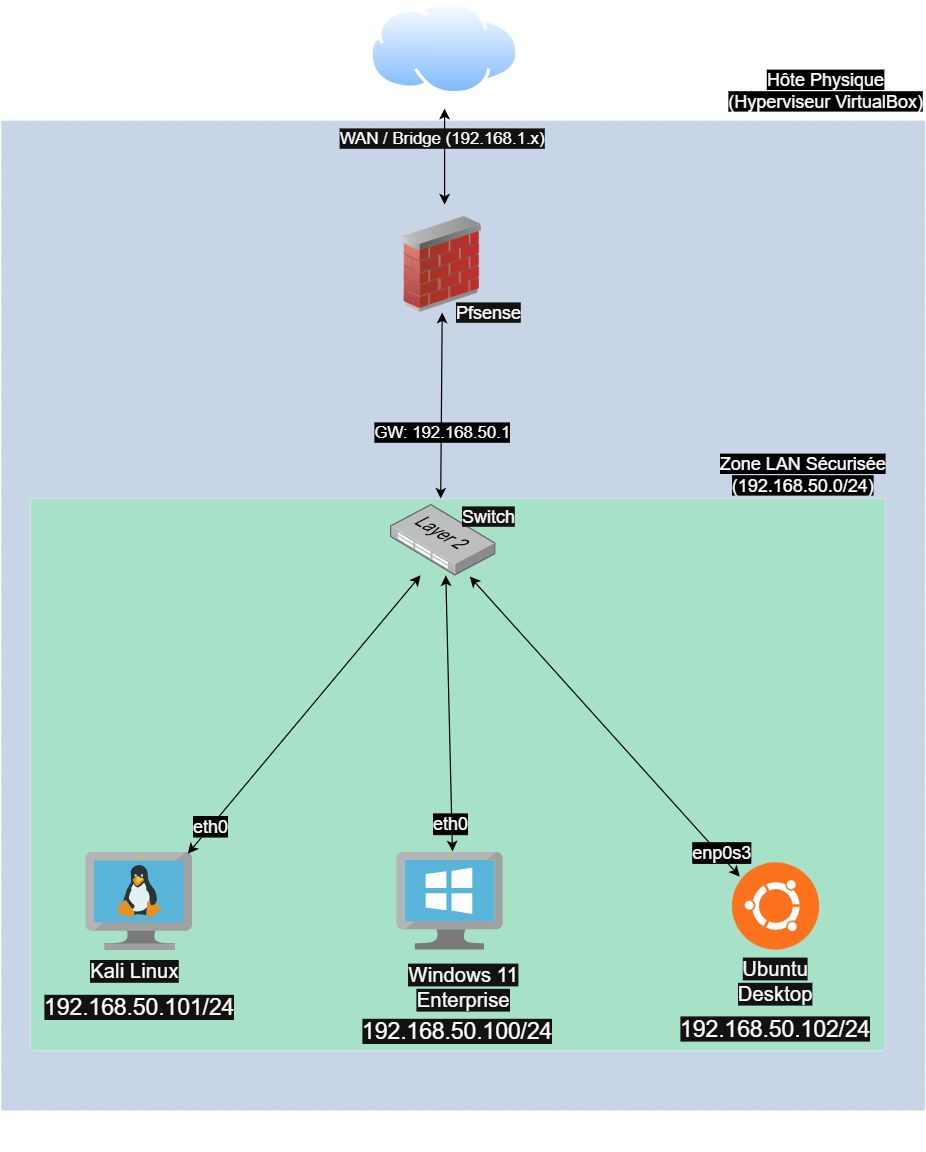

The diagram above was exported from draw.io. Its source (the exported page's mxGraphModel, read from the mxfile embedded in the PNG):
<mxGraphModel dx="2066" dy="1103" grid="1" gridSize="10" guides="1" tooltips="1" connect="1" arrows="1" fold="1" page="1" pageScale="1" pageWidth="827" pageHeight="1169" background="none" math="0" shadow="0">
  <root>
    <mxCell id="0" />
    <mxCell id="1" parent="0" />
    <mxCell id="la9iXC1MqrIDdcYrp6WR-9" parent="1" style="html=1;shadow=0;dashed=1;shape=mxgraph.bootstrap.checkbox2;labelPosition=right;verticalLabelPosition=middle;align=left;verticalAlign=middle;gradientColor=none;fillColor=light-dark(#EDEDED,#4A74AF);checked=0;spacing=5;checkedFill=#0085FC;checkedStroke=#ffffff;sketch=0;gradientDirection=south;strokeColor=default;dashPattern=8 8;opacity=30;" value="" vertex="1">
      <mxGeometry height="825" width="770" x="44.5" y="120" as="geometry" />
    </mxCell>
    <mxCell id="GQ6b0tW2gy22-3Qz3DD1-3" parent="1" style="image;aspect=fixed;perimeter=ellipsePerimeter;html=1;align=center;shadow=0;dashed=0;spacingTop=3;image=img/lib/active_directory/internet_cloud.svg;" value="" vertex="1">
      <mxGeometry height="78.66" width="124.86" x="351.57" y="20" as="geometry" />
    </mxCell>
    <mxCell id="GQ6b0tW2gy22-3Qz3DD1-12" edge="1" parent="1" style="endArrow=classic;startArrow=classic;html=1;rounded=0;strokeColor=light-dark(#000000,#000000);" value="">
      <mxGeometry height="50" relative="1" width="50" as="geometry">
        <mxPoint x="414" y="190" as="sourcePoint" />
        <mxPoint x="414" y="110" as="targetPoint" />
      </mxGeometry>
    </mxCell>
    <mxCell id="la9iXC1MqrIDdcYrp6WR-12" connectable="0" parent="GQ6b0tW2gy22-3Qz3DD1-12" style="edgeLabel;html=1;align=center;verticalAlign=middle;resizable=0;points=[];" value="&lt;font style=&quot;font-size: 14px;&quot;&gt;WAN / Bridge (192.168.1.x)&lt;/font&gt;" vertex="1">
      <mxGeometry relative="1" x="0.4" y="3" as="geometry">
        <mxPoint as="offset" />
      </mxGeometry>
    </mxCell>
    <mxCell id="la9iXC1MqrIDdcYrp6WR-8" parent="1" style="text;html=1;whiteSpace=wrap;strokeColor=none;fillColor=none;align=center;verticalAlign=middle;rounded=0;" value="&lt;font style=&quot;font-size: 15px; background-color: light-dark(rgb(255, 255, 255), rgb(0, 0, 0));&quot;&gt;Hôte Physique (Hyperviseur VirtualBox)&lt;/font&gt;" vertex="1">
      <mxGeometry height="30" width="165.65" x="648.85" y="80" as="geometry" />
    </mxCell>
    <mxCell id="la9iXC1MqrIDdcYrp6WR-19" parent="1" style="html=1;shadow=0;shape=mxgraph.bootstrap.checkbox2;labelPosition=right;verticalLabelPosition=middle;align=left;verticalAlign=middle;gradientColor=none;fillColor=light-dark(#EDEDED,#5DFF7D);checked=0;spacing=5;checkedFill=#0085FC;checkedStroke=#ffffff;sketch=0;gradientDirection=south;strokeColor=default;opacity=30;" value="" vertex="1">
      <mxGeometry height="460" width="712.34" x="68.83000000000004" y="435" as="geometry" />
    </mxCell>
    <mxCell id="GQ6b0tW2gy22-3Qz3DD1-2" parent="1" style="image;html=1;image=img/lib/clip_art/networking/Firewall_02_128x128.png" value="" vertex="1">
      <mxGeometry height="80" width="86" x="369" y="200" as="geometry" />
    </mxCell>
    <mxCell id="GQ6b0tW2gy22-3Qz3DD1-4" parent="1" style="image;sketch=0;aspect=fixed;html=1;points=[];align=center;fontSize=12;image=img/lib/mscae/VM_Linux.svg;" value="" vertex="1">
      <mxGeometry height="81.6" width="88.7" x="115.32" y="730" as="geometry" />
    </mxCell>
    <mxCell id="GQ6b0tW2gy22-3Qz3DD1-6" parent="1" style="image;sketch=0;aspect=fixed;html=1;points=[];align=center;fontSize=12;image=img/lib/mscae/VirtualMachineWindows.svg;" value="" vertex="1">
      <mxGeometry height="81.29" width="88.35" x="374.5" y="730" as="geometry" />
    </mxCell>
    <mxCell id="GQ6b0tW2gy22-3Qz3DD1-7" edge="1" parent="1" source="GQ6b0tW2gy22-3Qz3DD1-4" style="endArrow=classic;startArrow=classic;html=1;rounded=0;entryX=0.284;entryY=0.99;entryDx=0;entryDy=0;entryPerimeter=0;exitX=0.955;exitY=0.012;exitDx=0;exitDy=0;exitPerimeter=0;strokeColor=light-dark(#000000,#000000);" target="la9iXC1MqrIDdcYrp6WR-10" value="">
      <mxGeometry height="50" relative="1" width="50" as="geometry">
        <mxPoint x="220" y="710" as="sourcePoint" />
        <mxPoint x="320" y="490" as="targetPoint" />
      </mxGeometry>
    </mxCell>
    <mxCell id="la9iXC1MqrIDdcYrp6WR-15" connectable="0" parent="GQ6b0tW2gy22-3Qz3DD1-7" style="edgeLabel;html=1;align=center;verticalAlign=middle;resizable=0;points=[];" value="&lt;font style=&quot;font-size: 15px; color: light-dark(rgb(0, 0, 0), rgb(255, 255, 255)); background-color: light-dark(rgb(255, 255, 255), rgb(0, 0, 0));&quot;&gt;eth0&lt;/font&gt;" vertex="1">
      <mxGeometry relative="1" x="-0.374" as="geometry">
        <mxPoint x="-42" y="49" as="offset" />
      </mxGeometry>
    </mxCell>
    <mxCell id="GQ6b0tW2gy22-3Qz3DD1-8" edge="1" parent="1" source="GQ6b0tW2gy22-3Qz3DD1-6" style="endArrow=classic;startArrow=classic;html=1;rounded=0;entryX=0.523;entryY=0.99;entryDx=0;entryDy=0;entryPerimeter=0;exitX=0.521;exitY=-0.012;exitDx=0;exitDy=0;exitPerimeter=0;strokeColor=light-dark(#000000,#000000);" target="la9iXC1MqrIDdcYrp6WR-10" value="">
      <mxGeometry height="50" relative="1" width="50" as="geometry">
        <mxPoint x="420" y="540" as="sourcePoint" />
        <mxPoint x="420" y="510" as="targetPoint" />
      </mxGeometry>
    </mxCell>
    <mxCell id="GQ6b0tW2gy22-3Qz3DD1-13" parent="1" style="text;html=1;whiteSpace=wrap;strokeColor=none;fillColor=none;align=center;verticalAlign=middle;rounded=0;" value="&lt;font style=&quot;font-size: 17px; background-color: light-dark(#ffffff, var(--ge-dark-color, #121212));&quot;&gt;Kali Linux&lt;/font&gt;" vertex="1">
      <mxGeometry height="30" width="95.65" x="108.37" y="815" as="geometry" />
    </mxCell>
    <mxCell id="GQ6b0tW2gy22-3Qz3DD1-14" parent="1" style="text;html=1;whiteSpace=wrap;strokeColor=none;fillColor=none;align=center;verticalAlign=middle;rounded=0;" value="&lt;font style=&quot;font-size: 17px; background-color: light-dark(#ffffff, var(--ge-dark-color, #121212));&quot;&gt;Windows 11 Enterprise&lt;/font&gt;" vertex="1">
      <mxGeometry height="45" width="110" x="374.5" y="820" as="geometry" />
    </mxCell>
    <mxCell id="GQ6b0tW2gy22-3Qz3DD1-15" parent="1" style="text;html=1;whiteSpace=wrap;strokeColor=none;fillColor=none;align=center;verticalAlign=middle;rounded=0;" value="&lt;font style=&quot;font-size: 17px; background-color: light-dark(#ffffff, var(--ge-dark-color, #121212));&quot;&gt;Ubuntu Desktop&lt;/font&gt;" vertex="1">
      <mxGeometry height="45" width="90" x="645.32" y="815" as="geometry" />
    </mxCell>
    <mxCell id="la9iXC1MqrIDdcYrp6WR-1" parent="1" style="text;html=1;whiteSpace=wrap;strokeColor=none;fillColor=none;align=center;verticalAlign=middle;rounded=0;" value="&lt;font style=&quot;font-size: 19px; background-color: light-dark(#ffffff, var(--ge-dark-color, #121212));&quot;&gt;192.168.50.100/24&lt;/font&gt;" vertex="1">
      <mxGeometry height="30" width="140" x="355" y="865" as="geometry" />
    </mxCell>
    <mxCell id="la9iXC1MqrIDdcYrp6WR-2" parent="1" style="text;html=1;whiteSpace=wrap;strokeColor=none;fillColor=none;align=center;verticalAlign=middle;rounded=0;" value="&lt;font style=&quot;font-size: 19px; background-color: light-dark(#ffffff, var(--ge-dark-color, #121212));&quot;&gt;192.168.50.101/24&lt;/font&gt;" vertex="1">
      <mxGeometry height="30" width="140" x="89.67000000000002" y="845" as="geometry" />
    </mxCell>
    <mxCell id="la9iXC1MqrIDdcYrp6WR-3" parent="1" style="text;html=1;whiteSpace=wrap;strokeColor=none;fillColor=none;align=center;verticalAlign=middle;rounded=0;" value="&lt;font style=&quot;font-size: 19px; background-color: light-dark(#ffffff, var(--ge-dark-color, #121212));&quot;&gt;192.168.50.102/24&lt;/font&gt;" vertex="1">
      <mxGeometry height="35" width="140" x="620" y="860" as="geometry" />
    </mxCell>
    <mxCell id="la9iXC1MqrIDdcYrp6WR-10" parent="1" style="image;points=[];aspect=fixed;html=1;align=center;shadow=0;dashed=0;image=img/lib/allied_telesis/switch/Switch_48_port_L2.svg;" value="" vertex="1">
      <mxGeometry height="59.57" width="88" x="369" y="440" as="geometry" />
    </mxCell>
    <mxCell id="la9iXC1MqrIDdcYrp6WR-13" edge="1" parent="1" source="GQ6b0tW2gy22-3Qz3DD1-2" style="endArrow=classic;startArrow=classic;html=1;rounded=0;entryX=0.48;entryY=0;entryDx=0;entryDy=0;entryPerimeter=0;exitX=0.5;exitY=1;exitDx=0;exitDy=0;strokeColor=light-dark(#000000,#000000);" target="la9iXC1MqrIDdcYrp6WR-19" value="">
      <mxGeometry height="50" relative="1" width="50" as="geometry">
        <mxPoint x="417.2450381679388" y="280" as="sourcePoint" />
        <mxPoint x="420.1" y="365" as="targetPoint" />
      </mxGeometry>
    </mxCell>
    <mxCell id="la9iXC1MqrIDdcYrp6WR-14" connectable="0" parent="la9iXC1MqrIDdcYrp6WR-13" style="edgeLabel;html=1;align=center;verticalAlign=middle;resizable=0;points=[];fontColor=light-dark(#000000,#FFFFFF);labelBackgroundColor=light-dark(#FFFFFF,#000000);" value="&lt;font style=&quot;font-size: 14px;&quot;&gt;GW: 192.168.50.1&lt;/font&gt;" vertex="1">
      <mxGeometry relative="1" x="0.2933" as="geometry">
        <mxPoint as="offset" />
      </mxGeometry>
    </mxCell>
    <mxCell id="la9iXC1MqrIDdcYrp6WR-17" connectable="0" parent="1" style="edgeLabel;html=1;align=center;verticalAlign=middle;resizable=0;points=[];" value="&lt;font style=&quot;font-size: 15px; color: light-dark(rgb(0, 0, 0), rgb(255, 255, 255)); background-color: light-dark(rgb(255, 255, 255), rgb(0, 0, 0));&quot;&gt;eth0&lt;/font&gt;" vertex="1">
      <mxGeometry x="418.68" y="705" as="geometry" />
    </mxCell>
    <mxCell id="GQ6b0tW2gy22-3Qz3DD1-5" parent="1" style="shape=image;html=1;verticalAlign=top;verticalLabelPosition=bottom;labelBackgroundColor=#ffffff;imageAspect=0;aspect=fixed;image=https://icons.diagrams.net/icon-cache1/Operating_System__Flat_-2035/ubuntu-750.svg" value="" vertex="1">
      <mxGeometry height="90" width="90" x="645.32" y="730" as="geometry" />
    </mxCell>
    <mxCell id="la9iXC1MqrIDdcYrp6WR-20" parent="1" style="text;html=1;whiteSpace=wrap;strokeColor=none;fillColor=none;align=center;verticalAlign=middle;rounded=0;" value="&lt;font style=&quot;font-size: 15px; background-color: light-dark(rgb(255, 255, 255), rgb(0, 0, 0));&quot;&gt;Zone LAN Sécurisée (192.168.50.0/24)&lt;/font&gt;" vertex="1">
      <mxGeometry height="30" width="165.65" x="630" y="400" as="geometry" />
    </mxCell>
    <mxCell id="la9iXC1MqrIDdcYrp6WR-21" parent="1" style="text;html=1;whiteSpace=wrap;strokeColor=none;fillColor=none;align=center;verticalAlign=middle;rounded=0;" value="&lt;font style=&quot;font-size: 15px; background-color: light-dark(#ffffff, var(--ge-dark-color, #121212));&quot;&gt;Switch&lt;/font&gt;" vertex="1">
      <mxGeometry height="20" width="50.15" x="426.28" y="440" as="geometry" />
    </mxCell>
    <mxCell id="la9iXC1MqrIDdcYrp6WR-22" parent="1" style="text;html=1;whiteSpace=wrap;strokeColor=none;fillColor=none;align=center;verticalAlign=middle;rounded=0;" value="&lt;font style=&quot;font-size: 15px; background-color: light-dark(#ffffff, var(--ge-dark-color, #121212));&quot;&gt;Pfsense&lt;/font&gt;" vertex="1">
      <mxGeometry height="20" width="50.15" x="426.28" y="270" as="geometry" />
    </mxCell>
    <mxCell id="GQ6b0tW2gy22-3Qz3DD1-9" edge="1" parent="1" source="GQ6b0tW2gy22-3Qz3DD1-5" style="endArrow=classic;startArrow=classic;html=1;rounded=0;entryX=0.75;entryY=1.007;entryDx=0;entryDy=0;entryPerimeter=0;exitX=0.163;exitY=0.222;exitDx=0;exitDy=0;exitPerimeter=0;strokeColor=light-dark(#000000,#010101);" target="la9iXC1MqrIDdcYrp6WR-10" value="">
      <mxGeometry height="50" relative="1" width="50" as="geometry">
        <mxPoint x="735.3200000000002" y="838.53" as="sourcePoint" />
        <mxPoint x="502.0160000000001" y="500.00430000000006" as="targetPoint" />
      </mxGeometry>
    </mxCell>
    <mxCell id="la9iXC1MqrIDdcYrp6WR-18" connectable="0" parent="1" style="edgeLabel;html=1;align=center;verticalAlign=middle;resizable=0;points=[];" value="&lt;font style=&quot;font-size: 15px; color: light-dark(rgb(0, 0, 0), rgb(255, 255, 255)); background-color: light-dark(rgb(255, 255, 255), rgb(0, 0, 0));&quot;&gt;enp0s3&lt;/font&gt;" vertex="1">
      <mxGeometry x="450" y="980" as="geometry">
        <mxPoint x="194" y="-251" as="offset" />
      </mxGeometry>
    </mxCell>
  </root>
</mxGraphModel>